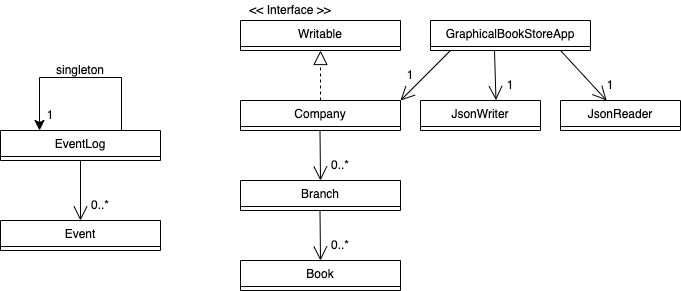

The diagram above was exported from draw.io. Its source (the exported page's mxGraphModel, read from the mxfile embedded in the PNG):
<mxGraphModel dx="954" dy="610" grid="1" gridSize="10" guides="1" tooltips="1" connect="1" arrows="1" fold="1" page="1" pageScale="1" pageWidth="827" pageHeight="1169" math="0" shadow="0">
  <root>
    <mxCell id="WIyWlLk6GJQsqaUBKTNV-0" />
    <mxCell id="WIyWlLk6GJQsqaUBKTNV-1" parent="WIyWlLk6GJQsqaUBKTNV-0" />
    <mxCell id="LCwdRzMJfOWEkmS8WJBD-37" value="Writable" style="swimlane;fontStyle=0;align=center;verticalAlign=top;childLayout=stackLayout;horizontal=1;startSize=26;horizontalStack=0;resizeParent=1;resizeLast=0;collapsible=1;marginBottom=0;rounded=0;shadow=0;strokeWidth=1;" vertex="1" parent="WIyWlLk6GJQsqaUBKTNV-1">
      <mxGeometry x="280" y="190" width="160" height="30" as="geometry">
        <mxRectangle x="130" y="380" width="160" height="26" as="alternateBounds" />
      </mxGeometry>
    </mxCell>
    <mxCell id="LCwdRzMJfOWEkmS8WJBD-44" value="Branch" style="swimlane;fontStyle=0;align=center;verticalAlign=top;childLayout=stackLayout;horizontal=1;startSize=26;horizontalStack=0;resizeParent=1;resizeLast=0;collapsible=1;marginBottom=0;rounded=0;shadow=0;strokeWidth=1;" vertex="1" parent="WIyWlLk6GJQsqaUBKTNV-1">
      <mxGeometry x="280" y="350" width="160" height="30" as="geometry">
        <mxRectangle x="130" y="380" width="160" height="26" as="alternateBounds" />
      </mxGeometry>
    </mxCell>
    <mxCell id="LCwdRzMJfOWEkmS8WJBD-45" value="Book" style="swimlane;fontStyle=0;align=center;verticalAlign=top;childLayout=stackLayout;horizontal=1;startSize=26;horizontalStack=0;resizeParent=1;resizeLast=0;collapsible=1;marginBottom=0;rounded=0;shadow=0;strokeWidth=1;" vertex="1" parent="WIyWlLk6GJQsqaUBKTNV-1">
      <mxGeometry x="280" y="430" width="160" height="30" as="geometry">
        <mxRectangle x="130" y="380" width="160" height="26" as="alternateBounds" />
      </mxGeometry>
    </mxCell>
    <mxCell id="LCwdRzMJfOWEkmS8WJBD-46" value="Company" style="swimlane;fontStyle=0;align=center;verticalAlign=top;childLayout=stackLayout;horizontal=1;startSize=26;horizontalStack=0;resizeParent=1;resizeLast=0;collapsible=1;marginBottom=0;rounded=0;shadow=0;strokeWidth=1;" vertex="1" parent="WIyWlLk6GJQsqaUBKTNV-1">
      <mxGeometry x="280" y="270" width="160" height="30" as="geometry">
        <mxRectangle x="130" y="380" width="160" height="26" as="alternateBounds" />
      </mxGeometry>
    </mxCell>
    <mxCell id="LCwdRzMJfOWEkmS8WJBD-47" value="Event" style="swimlane;fontStyle=0;align=center;verticalAlign=top;childLayout=stackLayout;horizontal=1;startSize=26;horizontalStack=0;resizeParent=1;resizeLast=0;collapsible=1;marginBottom=0;rounded=0;shadow=0;strokeWidth=1;" vertex="1" parent="WIyWlLk6GJQsqaUBKTNV-1">
      <mxGeometry x="40" y="390" width="160" height="30" as="geometry">
        <mxRectangle x="130" y="380" width="160" height="26" as="alternateBounds" />
      </mxGeometry>
    </mxCell>
    <mxCell id="LCwdRzMJfOWEkmS8WJBD-48" value="EventLog" style="swimlane;fontStyle=0;align=center;verticalAlign=top;childLayout=stackLayout;horizontal=1;startSize=26;horizontalStack=0;resizeParent=1;resizeLast=0;collapsible=1;marginBottom=0;rounded=0;shadow=0;strokeWidth=1;" vertex="1" parent="WIyWlLk6GJQsqaUBKTNV-1">
      <mxGeometry x="40" y="300" width="160" height="30" as="geometry">
        <mxRectangle x="130" y="380" width="160" height="26" as="alternateBounds" />
      </mxGeometry>
    </mxCell>
    <mxCell id="LCwdRzMJfOWEkmS8WJBD-49" value="JsonReader" style="swimlane;fontStyle=0;align=center;verticalAlign=top;childLayout=stackLayout;horizontal=1;startSize=26;horizontalStack=0;resizeParent=1;resizeLast=0;collapsible=1;marginBottom=0;rounded=0;shadow=0;strokeWidth=1;" vertex="1" parent="WIyWlLk6GJQsqaUBKTNV-1">
      <mxGeometry x="600" y="270" width="120" height="30" as="geometry">
        <mxRectangle x="130" y="380" width="160" height="26" as="alternateBounds" />
      </mxGeometry>
    </mxCell>
    <mxCell id="LCwdRzMJfOWEkmS8WJBD-50" value="JsonWriter" style="swimlane;fontStyle=0;align=center;verticalAlign=top;childLayout=stackLayout;horizontal=1;startSize=26;horizontalStack=0;resizeParent=1;resizeLast=0;collapsible=1;marginBottom=0;rounded=0;shadow=0;strokeWidth=1;" vertex="1" parent="WIyWlLk6GJQsqaUBKTNV-1">
      <mxGeometry x="460" y="270" width="120" height="30" as="geometry">
        <mxRectangle x="130" y="380" width="160" height="26" as="alternateBounds" />
      </mxGeometry>
    </mxCell>
    <mxCell id="LCwdRzMJfOWEkmS8WJBD-53" value="GraphicalBookStoreApp" style="swimlane;fontStyle=0;align=center;verticalAlign=top;childLayout=stackLayout;horizontal=1;startSize=26;horizontalStack=0;resizeParent=1;resizeLast=0;collapsible=1;marginBottom=0;rounded=0;shadow=0;strokeWidth=1;" vertex="1" parent="WIyWlLk6GJQsqaUBKTNV-1">
      <mxGeometry x="470" y="190" width="160" height="30" as="geometry">
        <mxRectangle x="130" y="380" width="160" height="26" as="alternateBounds" />
      </mxGeometry>
    </mxCell>
    <mxCell id="LCwdRzMJfOWEkmS8WJBD-56" value="" style="endArrow=block;dashed=1;endFill=0;endSize=12;html=1;rounded=0;entryX=0.5;entryY=1;entryDx=0;entryDy=0;exitX=0.5;exitY=0;exitDx=0;exitDy=0;" edge="1" parent="WIyWlLk6GJQsqaUBKTNV-1" source="LCwdRzMJfOWEkmS8WJBD-46" target="LCwdRzMJfOWEkmS8WJBD-37">
      <mxGeometry width="160" relative="1" as="geometry">
        <mxPoint x="359.5" y="270" as="sourcePoint" />
        <mxPoint x="359.5" y="200" as="targetPoint" />
      </mxGeometry>
    </mxCell>
    <mxCell id="LCwdRzMJfOWEkmS8WJBD-58" value="" style="endArrow=open;endFill=1;endSize=12;html=1;rounded=0;exitX=0.5;exitY=1;exitDx=0;exitDy=0;" edge="1" parent="WIyWlLk6GJQsqaUBKTNV-1" source="LCwdRzMJfOWEkmS8WJBD-48">
      <mxGeometry width="160" relative="1" as="geometry">
        <mxPoint x="119.5" y="350" as="sourcePoint" />
        <mxPoint x="120" y="390" as="targetPoint" />
      </mxGeometry>
    </mxCell>
    <mxCell id="LCwdRzMJfOWEkmS8WJBD-59" value="" style="endArrow=open;endFill=1;endSize=12;html=1;rounded=0;exitX=0.5;exitY=1;exitDx=0;exitDy=0;" edge="1" parent="WIyWlLk6GJQsqaUBKTNV-1">
      <mxGeometry width="160" relative="1" as="geometry">
        <mxPoint x="359.5" y="300" as="sourcePoint" />
        <mxPoint x="360" y="350" as="targetPoint" />
      </mxGeometry>
    </mxCell>
    <mxCell id="LCwdRzMJfOWEkmS8WJBD-60" value="" style="endArrow=open;endFill=1;endSize=12;html=1;rounded=0;exitX=0.5;exitY=1;exitDx=0;exitDy=0;" edge="1" parent="WIyWlLk6GJQsqaUBKTNV-1">
      <mxGeometry width="160" relative="1" as="geometry">
        <mxPoint x="359.5" y="380" as="sourcePoint" />
        <mxPoint x="360" y="430" as="targetPoint" />
      </mxGeometry>
    </mxCell>
    <mxCell id="LCwdRzMJfOWEkmS8WJBD-63" value="&amp;lt;&amp;lt; Interface &amp;gt;&amp;gt;" style="text;html=1;strokeColor=none;fillColor=none;align=center;verticalAlign=middle;whiteSpace=wrap;rounded=0;" vertex="1" parent="WIyWlLk6GJQsqaUBKTNV-1">
      <mxGeometry x="280" y="170" width="100" height="20" as="geometry" />
    </mxCell>
    <mxCell id="LCwdRzMJfOWEkmS8WJBD-64" value="0..*" style="text;html=1;strokeColor=none;fillColor=none;align=center;verticalAlign=middle;whiteSpace=wrap;rounded=0;" vertex="1" parent="WIyWlLk6GJQsqaUBKTNV-1">
      <mxGeometry x="110" y="360" width="60" height="30" as="geometry" />
    </mxCell>
    <mxCell id="LCwdRzMJfOWEkmS8WJBD-67" value="0..*" style="text;html=1;strokeColor=none;fillColor=none;align=center;verticalAlign=middle;whiteSpace=wrap;rounded=0;" vertex="1" parent="WIyWlLk6GJQsqaUBKTNV-1">
      <mxGeometry x="350" y="320" width="60" height="30" as="geometry" />
    </mxCell>
    <mxCell id="LCwdRzMJfOWEkmS8WJBD-68" value="0..*" style="text;html=1;strokeColor=none;fillColor=none;align=center;verticalAlign=middle;whiteSpace=wrap;rounded=0;" vertex="1" parent="WIyWlLk6GJQsqaUBKTNV-1">
      <mxGeometry x="350" y="400" width="60" height="30" as="geometry" />
    </mxCell>
    <mxCell id="LCwdRzMJfOWEkmS8WJBD-69" value="" style="endArrow=open;endFill=1;endSize=12;html=1;rounded=0;" edge="1" parent="WIyWlLk6GJQsqaUBKTNV-1" target="LCwdRzMJfOWEkmS8WJBD-49">
      <mxGeometry width="160" relative="1" as="geometry">
        <mxPoint x="600" y="220" as="sourcePoint" />
        <mxPoint x="600" y="290" as="targetPoint" />
      </mxGeometry>
    </mxCell>
    <mxCell id="LCwdRzMJfOWEkmS8WJBD-82" value="" style="endArrow=open;endFill=1;endSize=12;html=1;rounded=0;entryX=0.629;entryY=-0.01;entryDx=0;entryDy=0;entryPerimeter=0;" edge="1" parent="WIyWlLk6GJQsqaUBKTNV-1" target="LCwdRzMJfOWEkmS8WJBD-50">
      <mxGeometry width="160" relative="1" as="geometry">
        <mxPoint x="534" y="220" as="sourcePoint" />
        <mxPoint x="580" y="270" as="targetPoint" />
      </mxGeometry>
    </mxCell>
    <mxCell id="LCwdRzMJfOWEkmS8WJBD-83" value="" style="endArrow=open;endFill=1;endSize=12;html=1;rounded=0;entryX=1;entryY=0;entryDx=0;entryDy=0;" edge="1" parent="WIyWlLk6GJQsqaUBKTNV-1" target="LCwdRzMJfOWEkmS8WJBD-46">
      <mxGeometry width="160" relative="1" as="geometry">
        <mxPoint x="490" y="220" as="sourcePoint" />
        <mxPoint x="536" y="270" as="targetPoint" />
      </mxGeometry>
    </mxCell>
    <mxCell id="LCwdRzMJfOWEkmS8WJBD-84" value="1" style="text;html=1;strokeColor=none;fillColor=none;align=center;verticalAlign=middle;whiteSpace=wrap;rounded=0;" vertex="1" parent="WIyWlLk6GJQsqaUBKTNV-1">
      <mxGeometry x="620" y="240" width="60" height="30" as="geometry" />
    </mxCell>
    <mxCell id="LCwdRzMJfOWEkmS8WJBD-85" value="1" style="text;html=1;strokeColor=none;fillColor=none;align=center;verticalAlign=middle;whiteSpace=wrap;rounded=0;" vertex="1" parent="WIyWlLk6GJQsqaUBKTNV-1">
      <mxGeometry x="520" y="240" width="60" height="30" as="geometry" />
    </mxCell>
    <mxCell id="LCwdRzMJfOWEkmS8WJBD-86" value="1" style="text;html=1;strokeColor=none;fillColor=none;align=center;verticalAlign=middle;whiteSpace=wrap;rounded=0;" vertex="1" parent="WIyWlLk6GJQsqaUBKTNV-1">
      <mxGeometry x="420" y="230" width="60" height="30" as="geometry" />
    </mxCell>
    <mxCell id="LCwdRzMJfOWEkmS8WJBD-87" value="" style="edgeStyle=elbowEdgeStyle;elbow=vertical;endArrow=classic;html=1;curved=0;rounded=0;endSize=8;startSize=8;entryX=0.175;entryY=-0.067;entryDx=0;entryDy=0;entryPerimeter=0;" edge="1" parent="WIyWlLk6GJQsqaUBKTNV-1">
      <mxGeometry width="50" height="50" relative="1" as="geometry">
        <mxPoint x="161" y="300" as="sourcePoint" />
        <mxPoint x="79" y="299.99" as="targetPoint" />
        <Array as="points">
          <mxPoint x="71" y="247" />
        </Array>
      </mxGeometry>
    </mxCell>
    <mxCell id="LCwdRzMJfOWEkmS8WJBD-88" value="singleton" style="text;html=1;strokeColor=none;fillColor=none;align=center;verticalAlign=middle;whiteSpace=wrap;rounded=0;" vertex="1" parent="WIyWlLk6GJQsqaUBKTNV-1">
      <mxGeometry x="70" y="230" width="100" height="20" as="geometry" />
    </mxCell>
    <mxCell id="LCwdRzMJfOWEkmS8WJBD-89" value="1" style="text;html=1;strokeColor=none;fillColor=none;align=center;verticalAlign=middle;whiteSpace=wrap;rounded=0;" vertex="1" parent="WIyWlLk6GJQsqaUBKTNV-1">
      <mxGeometry x="60" y="270" width="60" height="30" as="geometry" />
    </mxCell>
  </root>
</mxGraphModel>